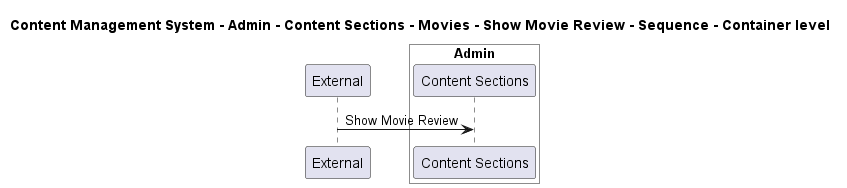

The diagram above was rendered by PlantUML. Its source (embedded in the PNG):
@startuml

title Content Management System - Admin - Content Sections - Movies - Show Movie Review - Sequence - Container level

participant "External" as C4InterFlow.SoftwareSystems.ExternalSystem

box "Admin" #White
    participant "Content Sections" as ContentManagementSystem.SoftwareSystems.Admin.Containers.ContentSections
end box


C4InterFlow.SoftwareSystems.ExternalSystem -> ContentManagementSystem.SoftwareSystems.Admin.Containers.ContentSections : Show Movie Review


@enduml